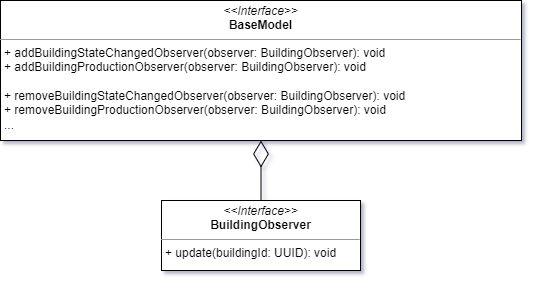

The diagram above was exported from draw.io. Its source (the exported page's mxGraphModel, read from the mxfile embedded in the PNG):
<mxGraphModel dx="794" dy="1204" grid="1" gridSize="10" guides="1" tooltips="1" connect="1" arrows="1" fold="1" page="1" pageScale="1" pageWidth="827" pageHeight="1169" math="0" shadow="0">
  <root>
    <mxCell id="0" />
    <mxCell id="1" parent="0" />
    <mxCell id="2" value="&lt;p style=&quot;margin:0px;margin-top:4px;text-align:center;&quot;&gt;&lt;i&gt;&amp;lt;&amp;lt;Interface&amp;gt;&amp;gt;&lt;/i&gt;&lt;br&gt;&lt;b&gt;BuildingObserver&lt;/b&gt;&lt;/p&gt;&lt;hr size=&quot;1&quot;&gt;&lt;p style=&quot;margin: 0px 0px 0px 4px;&quot;&gt;+ update(buildingId: UUID): void&lt;/p&gt;" style="verticalAlign=top;align=left;overflow=fill;fontSize=12;fontFamily=Helvetica;html=1;whiteSpace=wrap;" vertex="1" parent="1">
      <mxGeometry x="1031" y="630" width="199" height="70" as="geometry" />
    </mxCell>
    <mxCell id="3" value="" style="endArrow=diamondThin;endFill=0;endSize=24;html=1;rounded=0;entryX=0.5;entryY=1;entryDx=0;entryDy=0;exitX=0.5;exitY=0;exitDx=0;exitDy=0;" edge="1" source="2" target="4" parent="1">
      <mxGeometry width="160" relative="1" as="geometry">
        <mxPoint x="1210" y="600" as="sourcePoint" />
        <mxPoint x="1180" y="270" as="targetPoint" />
      </mxGeometry>
    </mxCell>
    <mxCell id="4" value="&lt;p style=&quot;margin:0px;margin-top:4px;text-align:center;&quot;&gt;&lt;i&gt;&amp;lt;&amp;lt;Interface&amp;gt;&amp;gt;&lt;/i&gt;&lt;br&gt;&lt;b&gt;BaseModel&lt;/b&gt;&lt;/p&gt;&lt;hr size=&quot;1&quot;&gt;&lt;p style=&quot;margin: 0px 0px 0px 4px;&quot;&gt;+ addBuildingStateChangedObserver(observer: BuildingObserver): void&lt;br&gt;&lt;/p&gt;&lt;p style=&quot;margin: 0px 0px 0px 4px;&quot;&gt;+ addBuildingProductionObserver(observer: BuildingObserver): void&lt;br&gt;&lt;/p&gt;&lt;p style=&quot;margin: 0px 0px 0px 4px;&quot;&gt;&lt;br&gt;&lt;/p&gt;&lt;p style=&quot;margin: 0px 0px 0px 4px;&quot;&gt;+ removeBuildingStateChangedObserver(observer: BuildingObserver): void&lt;br&gt;&lt;/p&gt;&lt;p style=&quot;margin: 0px 0px 0px 4px;&quot;&gt;+ removeBuildingProductionObserver(observer: BuildingObserver): void&lt;br&gt;&lt;/p&gt;&lt;p style=&quot;margin: 0px 0px 0px 4px;&quot;&gt;...&lt;/p&gt;" style="verticalAlign=top;align=left;overflow=fill;fontSize=12;fontFamily=Helvetica;html=1;whiteSpace=wrap;" vertex="1" parent="1">
      <mxGeometry x="870" y="430" width="521" height="140" as="geometry" />
    </mxCell>
  </root>
</mxGraphModel>